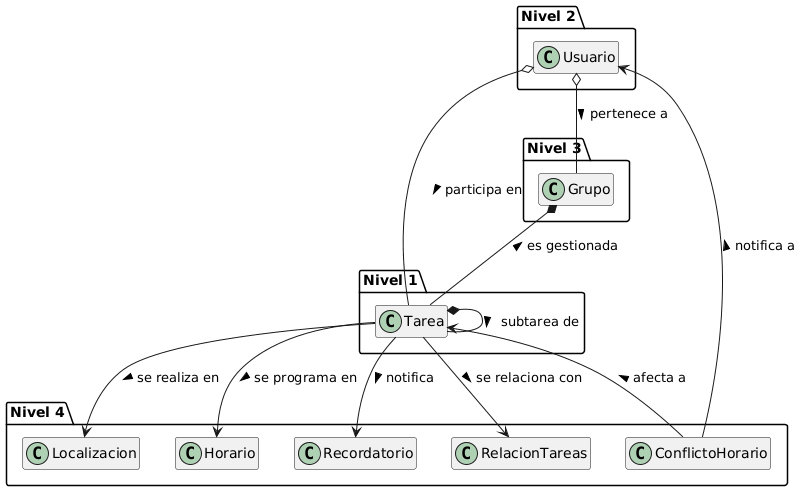

The diagram above was rendered by PlantUML. Its source (embedded in the PNG):
@startuml
top to bottom direction
hide methods
hide attributes
skinparam classAttributeIconSize 0

' Nivel 1: Tarea
package "Nivel 1" {
  class Tarea
}

' Nivel 2: Usuario (por debajo de Tarea y por encima del resto)
package "Nivel 2" {
  class Usuario
}

' Nivel 3: Grupo (por debajo de Usuario)
package "Nivel 3" {
  class Grupo
}

' Nivel 4: Resto de clases (debajo de Grupo)
package "Nivel 4" {
  class ConflictoHorario
  class Localizacion
  class Horario
  class Recordatorio
  class RelacionTareas
}

' Relaciones principales
Grupo *-- Tarea : es gestionada <
Usuario o-- Tarea : participa en >
Usuario o-- Grupo : pertenece a >
Tarea *-- Tarea : subtarea de >

' Relaciones con el resto (que quedan más abajo)
Tarea <-- ConflictoHorario : afecta a <
Usuario <-- ConflictoHorario : notifica a <
Tarea --> Localizacion : se realiza en >
Tarea --> Horario : se programa en >
Tarea --> Recordatorio : notifica >
Tarea --> RelacionTareas : se relaciona con >
@enduml